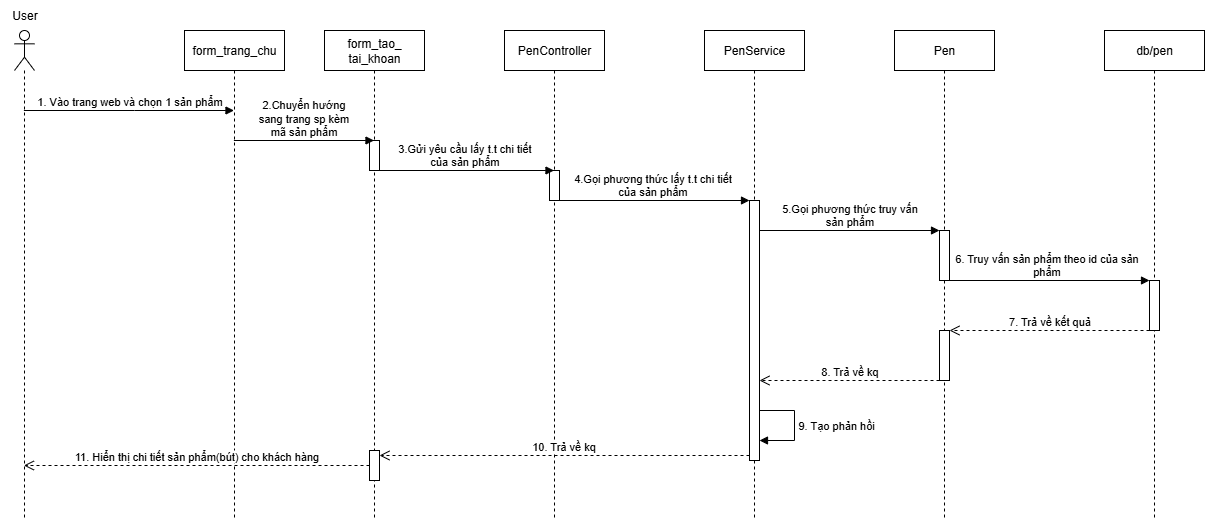

The diagram above was exported from draw.io. Its source (the exported page's mxGraphModel, read from the mxfile embedded in the PNG):
<mxGraphModel dx="2383" dy="1126" grid="1" gridSize="10" guides="1" tooltips="1" connect="1" arrows="1" fold="1" page="1" pageScale="1" pageWidth="1169" pageHeight="1654" math="0" shadow="0">
  <root>
    <mxCell id="0" />
    <mxCell id="1" parent="0" />
    <mxCell id="qiRt5-28hBrNYV8_H1SO-1" value="" style="shape=umlLifeline;perimeter=lifelinePerimeter;whiteSpace=wrap;html=1;container=1;dropTarget=0;collapsible=0;recursiveResize=0;outlineConnect=0;portConstraint=eastwest;newEdgeStyle={&quot;curved&quot;:0,&quot;rounded&quot;:0};participant=umlActor;" vertex="1" parent="1">
      <mxGeometry x="290" y="350" width="20" height="490" as="geometry" />
    </mxCell>
    <mxCell id="qiRt5-28hBrNYV8_H1SO-2" value="form_tao_&lt;br&gt;tai_khoan" style="shape=umlLifeline;perimeter=lifelinePerimeter;whiteSpace=wrap;html=1;container=1;dropTarget=0;collapsible=0;recursiveResize=0;outlineConnect=0;portConstraint=eastwest;newEdgeStyle={&quot;curved&quot;:0,&quot;rounded&quot;:0};" vertex="1" parent="1">
      <mxGeometry x="600" y="350" width="100" height="490" as="geometry" />
    </mxCell>
    <mxCell id="qiRt5-28hBrNYV8_H1SO-3" value="" style="html=1;points=[[0,0,0,0,5],[0,1,0,0,-5],[1,0,0,0,5],[1,1,0,0,-5]];perimeter=orthogonalPerimeter;outlineConnect=0;targetShapes=umlLifeline;portConstraint=eastwest;newEdgeStyle={&quot;curved&quot;:0,&quot;rounded&quot;:0};" vertex="1" parent="qiRt5-28hBrNYV8_H1SO-2">
      <mxGeometry x="45" y="110" width="10" height="30" as="geometry" />
    </mxCell>
    <mxCell id="qiRt5-28hBrNYV8_H1SO-36" value="" style="html=1;points=[[0,0,0,0,5],[0,1,0,0,-5],[1,0,0,0,5],[1,1,0,0,-5]];perimeter=orthogonalPerimeter;outlineConnect=0;targetShapes=umlLifeline;portConstraint=eastwest;newEdgeStyle={&quot;curved&quot;:0,&quot;rounded&quot;:0};" vertex="1" parent="qiRt5-28hBrNYV8_H1SO-2">
      <mxGeometry x="45" y="420" width="10" height="30" as="geometry" />
    </mxCell>
    <mxCell id="qiRt5-28hBrNYV8_H1SO-4" value="PenController" style="shape=umlLifeline;perimeter=lifelinePerimeter;whiteSpace=wrap;html=1;container=1;dropTarget=0;collapsible=0;recursiveResize=0;outlineConnect=0;portConstraint=eastwest;newEdgeStyle={&quot;curved&quot;:0,&quot;rounded&quot;:0};" vertex="1" parent="1">
      <mxGeometry x="780" y="350" width="100" height="490" as="geometry" />
    </mxCell>
    <mxCell id="qiRt5-28hBrNYV8_H1SO-5" value="" style="html=1;points=[[0,0,0,0,5],[0,1,0,0,-5],[1,0,0,0,5],[1,1,0,0,-5]];perimeter=orthogonalPerimeter;outlineConnect=0;targetShapes=umlLifeline;portConstraint=eastwest;newEdgeStyle={&quot;curved&quot;:0,&quot;rounded&quot;:0};" vertex="1" parent="qiRt5-28hBrNYV8_H1SO-4">
      <mxGeometry x="45" y="140" width="10" height="30" as="geometry" />
    </mxCell>
    <mxCell id="qiRt5-28hBrNYV8_H1SO-6" value="Pen" style="shape=umlLifeline;perimeter=lifelinePerimeter;whiteSpace=wrap;html=1;container=1;dropTarget=0;collapsible=0;recursiveResize=0;outlineConnect=0;portConstraint=eastwest;newEdgeStyle={&quot;curved&quot;:0,&quot;rounded&quot;:0};" vertex="1" parent="1">
      <mxGeometry x="1170" y="350" width="100" height="490" as="geometry" />
    </mxCell>
    <mxCell id="qiRt5-28hBrNYV8_H1SO-7" value="" style="html=1;points=[[0,0,0,0,5],[0,1,0,0,-5],[1,0,0,0,5],[1,1,0,0,-5]];perimeter=orthogonalPerimeter;outlineConnect=0;targetShapes=umlLifeline;portConstraint=eastwest;newEdgeStyle={&quot;curved&quot;:0,&quot;rounded&quot;:0};" vertex="1" parent="qiRt5-28hBrNYV8_H1SO-6">
      <mxGeometry x="45" y="200" width="10" height="50" as="geometry" />
    </mxCell>
    <mxCell id="qiRt5-28hBrNYV8_H1SO-8" value="" style="html=1;points=[[0,0,0,0,5],[0,1,0,0,-5],[1,0,0,0,5],[1,1,0,0,-5]];perimeter=orthogonalPerimeter;outlineConnect=0;targetShapes=umlLifeline;portConstraint=eastwest;newEdgeStyle={&quot;curved&quot;:0,&quot;rounded&quot;:0};" vertex="1" parent="qiRt5-28hBrNYV8_H1SO-6">
      <mxGeometry x="45" y="300" width="10" height="50" as="geometry" />
    </mxCell>
    <mxCell id="qiRt5-28hBrNYV8_H1SO-9" value="db/pen" style="shape=umlLifeline;perimeter=lifelinePerimeter;whiteSpace=wrap;html=1;container=1;dropTarget=0;collapsible=0;recursiveResize=0;outlineConnect=0;portConstraint=eastwest;newEdgeStyle={&quot;curved&quot;:0,&quot;rounded&quot;:0};" vertex="1" parent="1">
      <mxGeometry x="1380" y="350" width="100" height="490" as="geometry" />
    </mxCell>
    <mxCell id="qiRt5-28hBrNYV8_H1SO-11" value="" style="html=1;points=[[0,0,0,0,5],[0,1,0,0,-5],[1,0,0,0,5],[1,1,0,0,-5]];perimeter=orthogonalPerimeter;outlineConnect=0;targetShapes=umlLifeline;portConstraint=eastwest;newEdgeStyle={&quot;curved&quot;:0,&quot;rounded&quot;:0};" vertex="1" parent="qiRt5-28hBrNYV8_H1SO-9">
      <mxGeometry x="45" y="250" width="10" height="50" as="geometry" />
    </mxCell>
    <mxCell id="qiRt5-28hBrNYV8_H1SO-12" value="User" style="text;html=1;align=center;verticalAlign=middle;resizable=0;points=[];autosize=1;strokeColor=none;fillColor=none;" vertex="1" parent="1">
      <mxGeometry x="275" y="320" width="50" height="30" as="geometry" />
    </mxCell>
    <mxCell id="qiRt5-28hBrNYV8_H1SO-13" value="&lt;font face=&quot;Helvetica&quot;&gt;1. Vào trang web và chọn 1 sản phẩm&lt;/font&gt;" style="html=1;verticalAlign=bottom;endArrow=block;curved=0;rounded=0;" edge="1" parent="1" source="qiRt5-28hBrNYV8_H1SO-1" target="qiRt5-28hBrNYV8_H1SO-15">
      <mxGeometry width="80" relative="1" as="geometry">
        <mxPoint x="630" y="540" as="sourcePoint" />
        <mxPoint x="460" y="430" as="targetPoint" />
        <Array as="points">
          <mxPoint x="410" y="430" />
        </Array>
      </mxGeometry>
    </mxCell>
    <mxCell id="qiRt5-28hBrNYV8_H1SO-14" value="3.Gửi yêu cầu lấy t.t chi tiết&lt;br&gt;của sản phẩm" style="html=1;verticalAlign=bottom;endArrow=block;curved=0;rounded=0;" edge="1" parent="1">
      <mxGeometry x="-0.0015" width="80" relative="1" as="geometry">
        <mxPoint x="649.9285714285713" y="490" as="sourcePoint" />
        <mxPoint x="829.5" y="490" as="targetPoint" />
        <mxPoint as="offset" />
      </mxGeometry>
    </mxCell>
    <mxCell id="qiRt5-28hBrNYV8_H1SO-15" value="form_trang_chu" style="shape=umlLifeline;perimeter=lifelinePerimeter;whiteSpace=wrap;html=1;container=1;dropTarget=0;collapsible=0;recursiveResize=0;outlineConnect=0;portConstraint=eastwest;newEdgeStyle={&quot;curved&quot;:0,&quot;rounded&quot;:0};" vertex="1" parent="1">
      <mxGeometry x="460" y="350" width="100" height="490" as="geometry" />
    </mxCell>
    <mxCell id="qiRt5-28hBrNYV8_H1SO-16" value="2.Chuyển hướng&lt;br&gt;sang trang sp kèm&lt;br&gt;mã sản phẩm" style="html=1;verticalAlign=bottom;endArrow=block;curved=0;rounded=0;" edge="1" parent="1" source="qiRt5-28hBrNYV8_H1SO-15">
      <mxGeometry width="80" relative="1" as="geometry">
        <mxPoint x="299.92857142857133" y="460" as="sourcePoint" />
        <mxPoint x="649.5" y="460" as="targetPoint" />
      </mxGeometry>
    </mxCell>
    <mxCell id="qiRt5-28hBrNYV8_H1SO-17" value="4.Gọi phương thức lấy t.t chi tiết&lt;br&gt;của sản phẩm" style="html=1;verticalAlign=bottom;endArrow=block;curved=0;rounded=0;" edge="1" parent="1" target="qiRt5-28hBrNYV8_H1SO-21">
      <mxGeometry width="80" relative="1" as="geometry">
        <mxPoint x="829.9285714285713" y="520" as="sourcePoint" />
        <mxPoint x="990" y="520" as="targetPoint" />
      </mxGeometry>
    </mxCell>
    <mxCell id="qiRt5-28hBrNYV8_H1SO-18" value="6. Truy vấn sản phẩm theo id của sản&lt;br&gt;phẩm" style="html=1;verticalAlign=bottom;endArrow=block;curved=0;rounded=0;" edge="1" parent="1" target="qiRt5-28hBrNYV8_H1SO-11">
      <mxGeometry width="80" relative="1" as="geometry">
        <mxPoint x="1220" y="600" as="sourcePoint" />
        <mxPoint x="1390" y="600" as="targetPoint" />
      </mxGeometry>
    </mxCell>
    <mxCell id="qiRt5-28hBrNYV8_H1SO-19" value="7. Trả về kết quả" style="html=1;verticalAlign=bottom;endArrow=open;dashed=1;endSize=8;curved=0;rounded=0;" edge="1" parent="1" source="qiRt5-28hBrNYV8_H1SO-11" target="qiRt5-28hBrNYV8_H1SO-8">
      <mxGeometry relative="1" as="geometry">
        <mxPoint x="1280" y="650" as="targetPoint" />
        <mxPoint x="1420" y="649.52" as="sourcePoint" />
        <mxPoint as="offset" />
      </mxGeometry>
    </mxCell>
    <mxCell id="qiRt5-28hBrNYV8_H1SO-20" value="PenService" style="shape=umlLifeline;perimeter=lifelinePerimeter;whiteSpace=wrap;html=1;container=1;dropTarget=0;collapsible=0;recursiveResize=0;outlineConnect=0;portConstraint=eastwest;newEdgeStyle={&quot;curved&quot;:0,&quot;rounded&quot;:0};" vertex="1" parent="1">
      <mxGeometry x="980" y="350" width="100" height="490" as="geometry" />
    </mxCell>
    <mxCell id="qiRt5-28hBrNYV8_H1SO-21" value="" style="html=1;points=[[0,0,0,0,5],[0,1,0,0,-5],[1,0,0,0,5],[1,1,0,0,-5]];perimeter=orthogonalPerimeter;outlineConnect=0;targetShapes=umlLifeline;portConstraint=eastwest;newEdgeStyle={&quot;curved&quot;:0,&quot;rounded&quot;:0};" vertex="1" parent="qiRt5-28hBrNYV8_H1SO-20">
      <mxGeometry x="45" y="170" width="10" height="260" as="geometry" />
    </mxCell>
    <mxCell id="qiRt5-28hBrNYV8_H1SO-35" value="9. Tạo phản hồi" style="html=1;align=left;spacingLeft=2;endArrow=block;rounded=0;edgeStyle=orthogonalEdgeStyle;curved=0;rounded=0;" edge="1" parent="qiRt5-28hBrNYV8_H1SO-20" source="qiRt5-28hBrNYV8_H1SO-21" target="qiRt5-28hBrNYV8_H1SO-21">
      <mxGeometry relative="1" as="geometry">
        <mxPoint x="60" y="380.03" as="sourcePoint" />
        <Array as="points">
          <mxPoint x="90" y="380" />
          <mxPoint x="90" y="410" />
        </Array>
        <mxPoint x="60" y="410.03" as="targetPoint" />
        <mxPoint as="offset" />
      </mxGeometry>
    </mxCell>
    <mxCell id="qiRt5-28hBrNYV8_H1SO-23" value="5.Gọi phương thức truy vấn&lt;br&gt;sản phẩm" style="html=1;verticalAlign=bottom;endArrow=block;curved=0;rounded=0;" edge="1" parent="1">
      <mxGeometry width="80" relative="1" as="geometry">
        <mxPoint x="1035" y="550" as="sourcePoint" />
        <mxPoint x="1215" y="550" as="targetPoint" />
      </mxGeometry>
    </mxCell>
    <mxCell id="qiRt5-28hBrNYV8_H1SO-24" value="8. Trả về kq" style="html=1;verticalAlign=bottom;endArrow=open;dashed=1;endSize=8;curved=0;rounded=0;" edge="1" parent="1" source="qiRt5-28hBrNYV8_H1SO-8">
      <mxGeometry relative="1" as="geometry">
        <mxPoint x="1035" y="700" as="targetPoint" />
        <mxPoint x="1215" y="700" as="sourcePoint" />
        <mxPoint as="offset" />
      </mxGeometry>
    </mxCell>
    <mxCell id="qiRt5-28hBrNYV8_H1SO-34" value="10. Trả về kq" style="html=1;verticalAlign=bottom;endArrow=open;dashed=1;endSize=8;curved=0;rounded=0;entryX=1;entryY=0;entryDx=0;entryDy=5;entryPerimeter=0;" edge="1" parent="1" source="qiRt5-28hBrNYV8_H1SO-21" target="qiRt5-28hBrNYV8_H1SO-36">
      <mxGeometry relative="1" as="geometry">
        <mxPoint x="775" y="780" as="targetPoint" />
        <mxPoint x="980" y="780" as="sourcePoint" />
        <mxPoint as="offset" />
      </mxGeometry>
    </mxCell>
    <mxCell id="qiRt5-28hBrNYV8_H1SO-37" value="11. Hiển thị chi tiết sản phẩm(bút) cho khách hàng" style="html=1;verticalAlign=bottom;endArrow=open;dashed=1;endSize=8;curved=0;rounded=0;" edge="1" parent="1" source="qiRt5-28hBrNYV8_H1SO-36" target="qiRt5-28hBrNYV8_H1SO-1">
      <mxGeometry relative="1" as="geometry">
        <mxPoint x="290" y="780" as="targetPoint" />
        <mxPoint x="660" y="780" as="sourcePoint" />
        <mxPoint as="offset" />
      </mxGeometry>
    </mxCell>
  </root>
</mxGraphModel>